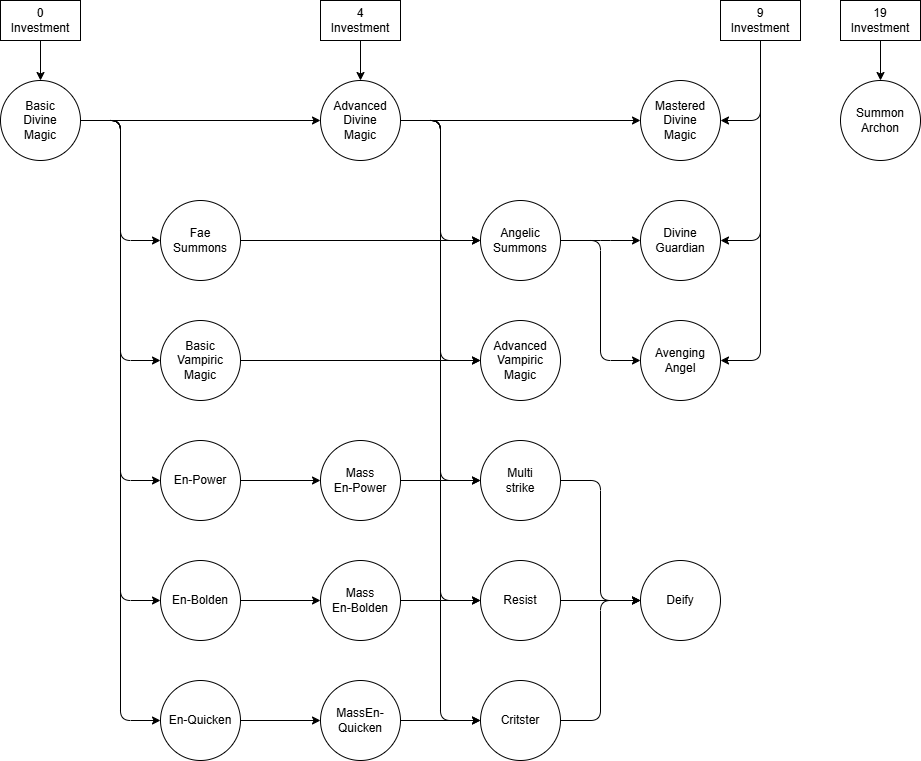

The diagram above was exported from draw.io. Its source (the exported page's mxGraphModel, read from the mxfile embedded in the PNG):
<mxGraphModel dx="1280" dy="1060" grid="1" gridSize="10" guides="1" tooltips="1" connect="1" arrows="1" fold="1" page="1" pageScale="1" pageWidth="850" pageHeight="1100" math="0" shadow="0">
  <root>
    <mxCell id="0" />
    <mxCell id="1" parent="0" />
    <mxCell id="2" value="" style="edgeStyle=none;labelBackgroundColor=none;fontColor=default;" parent="1" source="7" target="9" edge="1">
      <mxGeometry relative="1" as="geometry">
        <Array as="points">
          <mxPoint x="160" y="160" />
          <mxPoint x="160" y="280" />
        </Array>
      </mxGeometry>
    </mxCell>
    <mxCell id="3" value="" style="edgeStyle=none;labelBackgroundColor=none;fontColor=default;" parent="1" source="7" target="17" edge="1">
      <mxGeometry relative="1" as="geometry">
        <Array as="points">
          <mxPoint x="160" y="160" />
          <mxPoint x="160" y="760" />
        </Array>
      </mxGeometry>
    </mxCell>
    <mxCell id="4" value="" style="edgeStyle=none;labelBackgroundColor=none;fontColor=default;" parent="1" source="7" target="13" edge="1">
      <mxGeometry relative="1" as="geometry">
        <Array as="points">
          <mxPoint x="160" y="160" />
          <mxPoint x="160" y="520" />
        </Array>
      </mxGeometry>
    </mxCell>
    <mxCell id="5" value="" style="edgeStyle=none;labelBackgroundColor=none;fontColor=default;" parent="1" source="7" target="15" edge="1">
      <mxGeometry relative="1" as="geometry">
        <Array as="points">
          <mxPoint x="160" y="160" />
          <mxPoint x="160" y="640" />
        </Array>
      </mxGeometry>
    </mxCell>
    <mxCell id="6" style="edgeStyle=none;html=1;" parent="1" source="7" target="52" edge="1">
      <mxGeometry relative="1" as="geometry">
        <Array as="points">
          <mxPoint x="160" y="160" />
          <mxPoint x="160" y="400" />
        </Array>
      </mxGeometry>
    </mxCell>
    <mxCell id="56" style="edgeStyle=none;html=1;" parent="1" source="7" target="32" edge="1">
      <mxGeometry relative="1" as="geometry" />
    </mxCell>
    <mxCell id="7" value="Basic&#10;Divine&#10;Magic" style="ellipse;whiteSpace=wrap;fillColor=light-dark(#FFFFFF,#CC6600);fontColor=default;labelBackgroundColor=none;" parent="1" vertex="1">
      <mxGeometry x="40" y="120" width="80" height="80" as="geometry" />
    </mxCell>
    <mxCell id="8" value="" style="edgeStyle=none;labelBackgroundColor=none;fontColor=default;" parent="1" source="9" target="20" edge="1">
      <mxGeometry relative="1" as="geometry" />
    </mxCell>
    <mxCell id="9" value="Fae&#10;Summons" style="ellipse;whiteSpace=wrap;fillColor=light-dark(#FFFFFF,#CC6600);fontColor=default;labelBackgroundColor=none;" parent="1" vertex="1">
      <mxGeometry x="200" y="240" width="80" height="80" as="geometry" />
    </mxCell>
    <mxCell id="10" value="" style="edgeStyle=none;labelBackgroundColor=none;fontColor=default;" parent="1" source="11" target="7" edge="1">
      <mxGeometry relative="1" as="geometry">
        <mxPoint y="320" as="targetPoint" />
      </mxGeometry>
    </mxCell>
    <mxCell id="11" value="0&#10;Investment" style="whiteSpace=wrap;fillColor=light-dark(#FFFFFF,#CC6600);fontColor=default;labelBackgroundColor=none;" parent="1" vertex="1">
      <mxGeometry x="40" y="40" width="80" height="40" as="geometry" />
    </mxCell>
    <mxCell id="12" style="edgeStyle=none;html=1;" parent="1" source="13" target="43" edge="1">
      <mxGeometry relative="1" as="geometry" />
    </mxCell>
    <mxCell id="13" value="En-Power" style="ellipse;whiteSpace=wrap;fillColor=light-dark(#FFFFFF,#CC6600);fontColor=default;labelBackgroundColor=none;" parent="1" vertex="1">
      <mxGeometry x="200" y="480" width="80" height="80" as="geometry" />
    </mxCell>
    <mxCell id="14" style="edgeStyle=none;html=1;" parent="1" source="15" target="45" edge="1">
      <mxGeometry relative="1" as="geometry" />
    </mxCell>
    <mxCell id="15" value="En-Bolden" style="ellipse;whiteSpace=wrap;fillColor=light-dark(#FFFFFF,#CC6600);fontColor=default;labelBackgroundColor=none;" parent="1" vertex="1">
      <mxGeometry x="200" y="600" width="80" height="80" as="geometry" />
    </mxCell>
    <mxCell id="16" style="edgeStyle=none;html=1;" parent="1" source="17" target="47" edge="1">
      <mxGeometry relative="1" as="geometry" />
    </mxCell>
    <mxCell id="17" value="En-Quicken" style="ellipse;whiteSpace=wrap;fillColor=light-dark(#FFFFFF,#CC6600);fontColor=default;labelBackgroundColor=none;" parent="1" vertex="1">
      <mxGeometry x="200" y="720" width="80" height="80" as="geometry" />
    </mxCell>
    <mxCell id="18" value="" style="edgeStyle=none;labelBackgroundColor=none;fontColor=default;" parent="1" source="20" target="21" edge="1">
      <mxGeometry relative="1" as="geometry">
        <Array as="points">
          <mxPoint x="640" y="280" />
        </Array>
      </mxGeometry>
    </mxCell>
    <mxCell id="19" value="" style="edgeStyle=none;labelBackgroundColor=none;fontColor=default;" parent="1" source="20" target="22" edge="1">
      <mxGeometry relative="1" as="geometry">
        <Array as="points">
          <mxPoint x="640" y="280" />
          <mxPoint x="640" y="400" />
        </Array>
      </mxGeometry>
    </mxCell>
    <mxCell id="20" value="Angelic&#10;Summons" style="ellipse;whiteSpace=wrap;fillColor=light-dark(#FFFFFF,#CC6600);fontColor=default;labelBackgroundColor=none;" parent="1" vertex="1">
      <mxGeometry x="520" y="240" width="80" height="80" as="geometry" />
    </mxCell>
    <mxCell id="21" value="Divine&#10;Guardian" style="ellipse;whiteSpace=wrap;fillColor=light-dark(#FFFFFF,#CC6600);fontColor=default;labelBackgroundColor=none;" parent="1" vertex="1">
      <mxGeometry x="680" y="240" width="80" height="80" as="geometry" />
    </mxCell>
    <mxCell id="22" value="Avenging&#10;Angel" style="ellipse;whiteSpace=wrap;fillColor=light-dark(#FFFFFF,#CC6600);fontColor=default;labelBackgroundColor=none;" parent="1" vertex="1">
      <mxGeometry x="680" y="360" width="80" height="80" as="geometry" />
    </mxCell>
    <mxCell id="23" value="" style="edgeStyle=none;labelBackgroundColor=none;fontColor=default;" parent="1" source="26" target="22" edge="1">
      <mxGeometry relative="1" as="geometry">
        <mxPoint x="800" y="330" as="targetPoint" />
        <Array as="points">
          <mxPoint x="800" y="400" />
        </Array>
      </mxGeometry>
    </mxCell>
    <mxCell id="24" value="" style="edgeStyle=none;labelBackgroundColor=none;fontColor=default;" parent="1" source="26" target="21" edge="1">
      <mxGeometry relative="1" as="geometry">
        <Array as="points">
          <mxPoint x="800" y="280" />
        </Array>
      </mxGeometry>
    </mxCell>
    <mxCell id="25" value="" style="edgeStyle=none;labelBackgroundColor=none;fontColor=default;" parent="1" source="26" target="41" edge="1">
      <mxGeometry relative="1" as="geometry">
        <Array as="points">
          <mxPoint x="800" y="160" />
        </Array>
      </mxGeometry>
    </mxCell>
    <mxCell id="26" value="9&#10;Investment" style="whiteSpace=wrap;fillColor=light-dark(#FFFFFF,#CC6600);fontColor=default;labelBackgroundColor=none;" parent="1" vertex="1">
      <mxGeometry x="760" y="40" width="80" height="40" as="geometry" />
    </mxCell>
    <mxCell id="27" value="" style="edgeStyle=none;labelBackgroundColor=none;fontColor=default;" parent="1" source="32" target="20" edge="1">
      <mxGeometry relative="1" as="geometry">
        <Array as="points">
          <mxPoint x="480" y="160" />
          <mxPoint x="480" y="280" />
        </Array>
      </mxGeometry>
    </mxCell>
    <mxCell id="28" value="" style="edgeStyle=none;labelBackgroundColor=none;fontColor=default;" parent="1" source="32" target="40" edge="1">
      <mxGeometry relative="1" as="geometry">
        <Array as="points">
          <mxPoint x="480" y="160" />
          <mxPoint x="480" y="760" />
        </Array>
      </mxGeometry>
    </mxCell>
    <mxCell id="29" value="" style="edgeStyle=none;labelBackgroundColor=none;fontColor=default;" parent="1" source="32" target="38" edge="1">
      <mxGeometry relative="1" as="geometry">
        <Array as="points">
          <mxPoint x="480" y="160" />
          <mxPoint x="480" y="640" />
        </Array>
      </mxGeometry>
    </mxCell>
    <mxCell id="30" value="" style="edgeStyle=none;labelBackgroundColor=none;fontColor=default;" parent="1" source="32" target="36" edge="1">
      <mxGeometry relative="1" as="geometry">
        <Array as="points">
          <mxPoint x="480" y="160" />
          <mxPoint x="480" y="520" />
        </Array>
      </mxGeometry>
    </mxCell>
    <mxCell id="31" style="edgeStyle=none;html=1;" parent="1" source="32" target="53" edge="1">
      <mxGeometry relative="1" as="geometry">
        <Array as="points">
          <mxPoint x="480" y="160" />
          <mxPoint x="480" y="400" />
        </Array>
      </mxGeometry>
    </mxCell>
    <mxCell id="55" style="edgeStyle=none;html=1;" parent="1" source="32" target="41" edge="1">
      <mxGeometry relative="1" as="geometry" />
    </mxCell>
    <mxCell id="32" value="Advanced&#10;Divine&#10;Magic" style="ellipse;whiteSpace=wrap;fillColor=light-dark(#FFFFFF,#CC6600);fontColor=default;labelBackgroundColor=none;" parent="1" vertex="1">
      <mxGeometry x="360" y="120" width="80" height="80" as="geometry" />
    </mxCell>
    <mxCell id="33" value="" style="edgeStyle=none;labelBackgroundColor=none;fontColor=default;" parent="1" source="34" edge="1">
      <mxGeometry relative="1" as="geometry">
        <mxPoint x="400" y="120" as="targetPoint" />
      </mxGeometry>
    </mxCell>
    <mxCell id="34" value="4&#10;Investment" style="whiteSpace=wrap;fillColor=light-dark(#FFFFFF,#CC6600);fontColor=default;labelBackgroundColor=none;" parent="1" vertex="1">
      <mxGeometry x="360" y="40" width="80" height="40" as="geometry" />
    </mxCell>
    <mxCell id="35" style="edgeStyle=none;html=1;" parent="1" source="36" target="48" edge="1">
      <mxGeometry relative="1" as="geometry">
        <Array as="points">
          <mxPoint x="640" y="520" />
          <mxPoint x="640" y="640" />
        </Array>
      </mxGeometry>
    </mxCell>
    <mxCell id="36" value="Multi&#10;strike" style="ellipse;fillColor=light-dark(#FFFFFF,#CC6600);fontColor=default;whiteSpace=wrap;labelBackgroundColor=none;" parent="1" vertex="1">
      <mxGeometry x="520" y="480" width="80" height="80" as="geometry" />
    </mxCell>
    <mxCell id="37" style="edgeStyle=none;html=1;" parent="1" source="38" target="48" edge="1">
      <mxGeometry relative="1" as="geometry" />
    </mxCell>
    <mxCell id="38" value="Resist" style="ellipse;whiteSpace=wrap;fillColor=light-dark(#FFFFFF,#CC6600);fontColor=default;labelBackgroundColor=none;" parent="1" vertex="1">
      <mxGeometry x="520" y="600" width="80" height="80" as="geometry" />
    </mxCell>
    <mxCell id="39" style="edgeStyle=none;html=1;" parent="1" source="40" target="48" edge="1">
      <mxGeometry relative="1" as="geometry">
        <Array as="points">
          <mxPoint x="640" y="760" />
          <mxPoint x="640" y="640" />
        </Array>
      </mxGeometry>
    </mxCell>
    <mxCell id="40" value="Critster" style="ellipse;whiteSpace=wrap;fillColor=light-dark(#FFFFFF,#CC6600);fontColor=default;labelBackgroundColor=none;" parent="1" vertex="1">
      <mxGeometry x="520" y="720" width="80" height="80" as="geometry" />
    </mxCell>
    <mxCell id="41" value="Mastered&#10;Divine&#10;Magic" style="ellipse;whiteSpace=wrap;fillColor=light-dark(#FFFFFF,#CC6600);fontColor=default;labelBackgroundColor=none;" parent="1" vertex="1">
      <mxGeometry x="680" y="120" width="80" height="80" as="geometry" />
    </mxCell>
    <mxCell id="42" style="edgeStyle=none;html=1;" parent="1" source="43" target="36" edge="1">
      <mxGeometry relative="1" as="geometry" />
    </mxCell>
    <mxCell id="43" value="Mass&#10;En-Power" style="ellipse;fillColor=light-dark(#FFFFFF,#CC6600);fontColor=default;whiteSpace=wrap;labelBackgroundColor=none;" parent="1" vertex="1">
      <mxGeometry x="360" y="480" width="80" height="80" as="geometry" />
    </mxCell>
    <mxCell id="44" style="edgeStyle=none;html=1;" parent="1" source="45" target="38" edge="1">
      <mxGeometry relative="1" as="geometry" />
    </mxCell>
    <mxCell id="45" value="Mass&#10;En-Bolden" style="ellipse;whiteSpace=wrap;fillColor=light-dark(#FFFFFF,#CC6600);fontColor=default;labelBackgroundColor=none;" parent="1" vertex="1">
      <mxGeometry x="360" y="600" width="80" height="80" as="geometry" />
    </mxCell>
    <mxCell id="46" style="edgeStyle=none;html=1;" parent="1" source="47" target="40" edge="1">
      <mxGeometry relative="1" as="geometry" />
    </mxCell>
    <mxCell id="47" value="MassEn-Quicken" style="ellipse;whiteSpace=wrap;fillColor=light-dark(#FFFFFF,#CC6600);fontColor=default;labelBackgroundColor=none;" parent="1" vertex="1">
      <mxGeometry x="360" y="720" width="80" height="80" as="geometry" />
    </mxCell>
    <mxCell id="48" value="Deify" style="ellipse;whiteSpace=wrap;fillColor=light-dark(#FFFFFF,#CC6600);fontColor=default;labelBackgroundColor=none;" parent="1" vertex="1">
      <mxGeometry x="680" y="600" width="80" height="80" as="geometry" />
    </mxCell>
    <mxCell id="49" style="edgeStyle=none;html=1;" parent="1" source="50" target="51" edge="1">
      <mxGeometry relative="1" as="geometry" />
    </mxCell>
    <mxCell id="50" value="19&#10;Investment" style="whiteSpace=wrap;fillColor=light-dark(#FFFFFF,#CC6600);fontColor=default;labelBackgroundColor=none;" parent="1" vertex="1">
      <mxGeometry x="880" y="40" width="80" height="40" as="geometry" />
    </mxCell>
    <mxCell id="51" value="Summon&#10;Archon" style="ellipse;whiteSpace=wrap;fillColor=light-dark(#FFFFFF,#CC6600);fontColor=default;labelBackgroundColor=none;" parent="1" vertex="1">
      <mxGeometry x="880" y="120" width="80" height="80" as="geometry" />
    </mxCell>
    <mxCell id="54" style="edgeStyle=none;html=1;" parent="1" source="52" target="53" edge="1">
      <mxGeometry relative="1" as="geometry" />
    </mxCell>
    <mxCell id="52" value="Basic&#10;Vampiric&#10;Magic" style="ellipse;whiteSpace=wrap;fillColor=light-dark(#FFFFFF,#CC6600);fontColor=default;labelBackgroundColor=none;" parent="1" vertex="1">
      <mxGeometry x="200" y="360" width="80" height="80" as="geometry" />
    </mxCell>
    <mxCell id="53" value="Advanced&#10;Vampiric&#10;Magic" style="ellipse;whiteSpace=wrap;fillColor=light-dark(#FFFFFF,#CC6600);fontColor=default;labelBackgroundColor=none;" parent="1" vertex="1">
      <mxGeometry x="520" y="360" width="80" height="80" as="geometry" />
    </mxCell>
  </root>
</mxGraphModel>